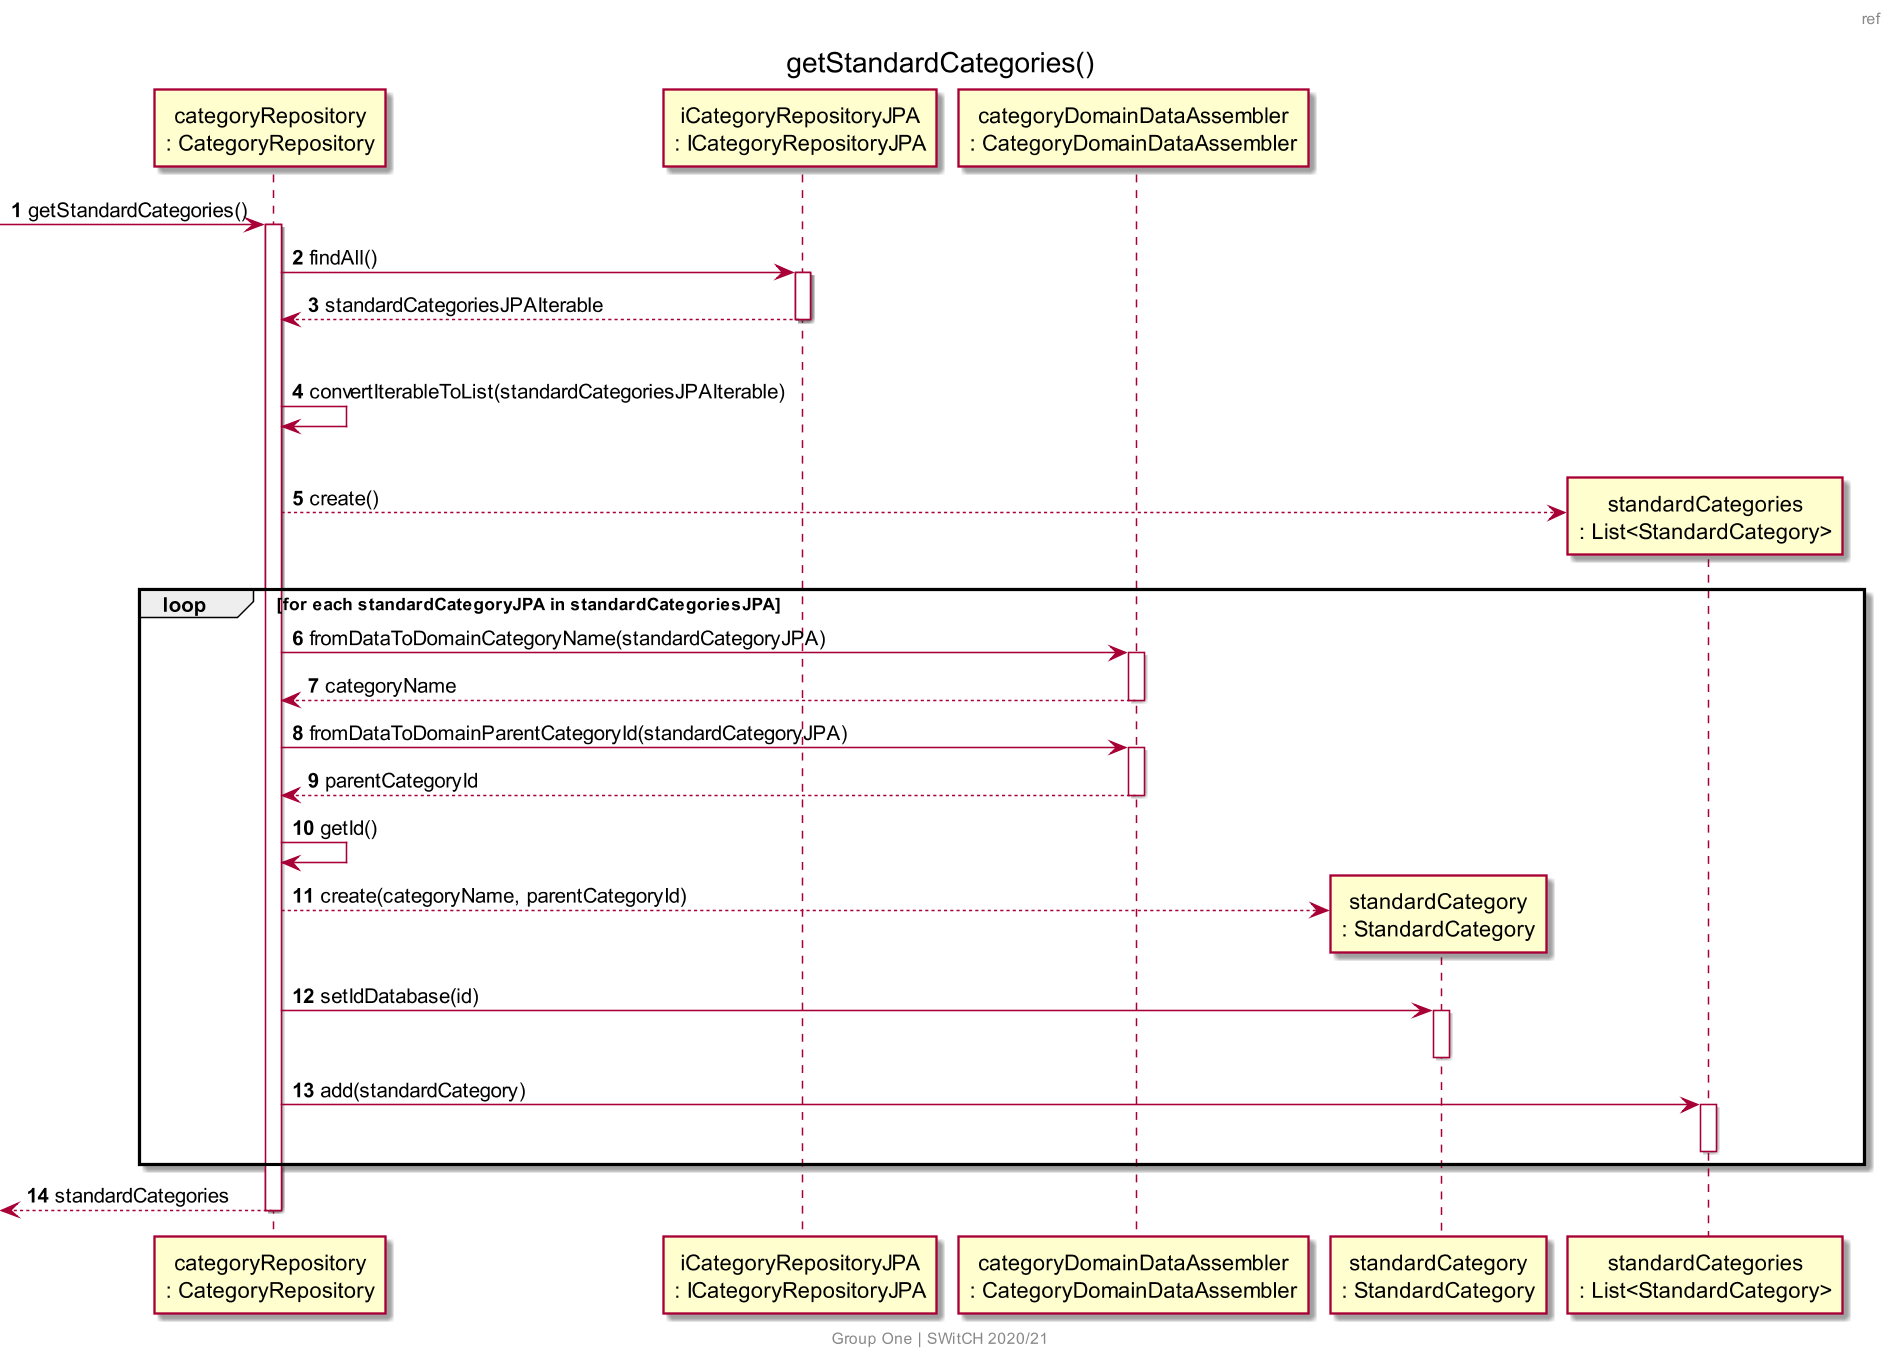

The diagram above was rendered by PlantUML. Its source (embedded in the PNG):
@startuml US003_SD_Ref
skinparam backgroundColor transparent
skinparam Dpi 150
center footer
    Group One | SWitCH 2020/21
end footer
autonumber
header ref
title getStandardCategories()

participant "categoryRepository\n: CategoryRepository" as CR
participant "iCategoryRepositoryJPA\n: ICategoryRepositoryJPA" as ICR
participant "categoryDomainDataAssembler\n: CategoryDomainDataAssembler" as CDDA
participant "standardCategory\n: StandardCategory" as SC
participant "standardCategories\n: List<StandardCategory>" as SCL

-> CR : getStandardCategories()
activate CR

CR -> ICR : findAll()
activate ICR

ICR --> CR : standardCategoriesJPAIterable
deactivate ICR

|||

CR -> CR : convertIterableToList(standardCategoriesJPAIterable)

|||

CR --> SCL** : create()

loop for each standardCategoryJPA in standardCategoriesJPA

CR -> CDDA : fromDataToDomainCategoryName(standardCategoryJPA) 
activate CDDA

CDDA --> CR : categoryName
deactivate CDDA

CR -> CDDA : fromDataToDomainParentCategoryId(standardCategoryJPA) 
activate CDDA

CDDA --> CR : parentCategoryId
deactivate CDDA

CR -> CR: getId()

CR --> SC** : create(categoryName, parentCategoryId)

CR -> SC: setIdDatabase(id)
activate SC
deactivate SC

CR -> SCL : add(standardCategory)
activate SCL
deactivate SCL

end

<-- CR: standardCategories

deactivate CR
@enduml